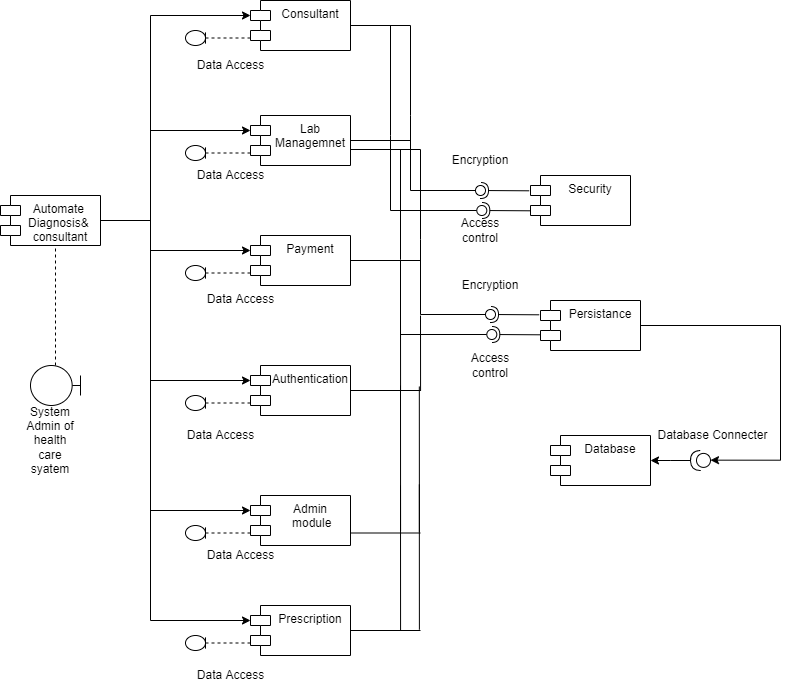

The diagram above was exported from draw.io. Its source (the exported page's mxGraphModel, read from the mxfile embedded in the PNG):
<mxGraphModel dx="1422" dy="786" grid="1" gridSize="10" guides="1" tooltips="1" connect="1" arrows="1" fold="1" page="1" pageScale="1" pageWidth="827" pageHeight="1169" background="none" math="0" shadow="0">
  <root>
    <mxCell id="0" />
    <mxCell id="1" parent="0" />
    <mxCell id="XczjZBrCb2amVagx-193-4" style="edgeStyle=orthogonalEdgeStyle;rounded=0;orthogonalLoop=1;jettySize=auto;html=1;entryX=0;entryY=0;entryDx=0;entryDy=15;entryPerimeter=0;" parent="1" source="XczjZBrCb2amVagx-193-1" target="XczjZBrCb2amVagx-193-5" edge="1">
      <mxGeometry relative="1" as="geometry">
        <mxPoint x="200" y="230" as="targetPoint" />
        <Array as="points">
          <mxPoint x="200" y="425" />
          <mxPoint x="200" y="220" />
        </Array>
      </mxGeometry>
    </mxCell>
    <mxCell id="XczjZBrCb2amVagx-193-24" style="edgeStyle=orthogonalEdgeStyle;rounded=0;orthogonalLoop=1;jettySize=auto;html=1;entryX=0;entryY=0;entryDx=0;entryDy=15;entryPerimeter=0;" parent="1" source="XczjZBrCb2amVagx-193-1" target="XczjZBrCb2amVagx-193-16" edge="1">
      <mxGeometry relative="1" as="geometry">
        <Array as="points">
          <mxPoint x="200" y="425" />
          <mxPoint x="200" y="335" />
        </Array>
      </mxGeometry>
    </mxCell>
    <mxCell id="XczjZBrCb2amVagx-193-25" style="edgeStyle=orthogonalEdgeStyle;rounded=0;orthogonalLoop=1;jettySize=auto;html=1;entryX=0;entryY=0;entryDx=0;entryDy=15;entryPerimeter=0;" parent="1" source="XczjZBrCb2amVagx-193-1" target="XczjZBrCb2amVagx-193-18" edge="1">
      <mxGeometry relative="1" as="geometry">
        <Array as="points">
          <mxPoint x="200" y="425" />
          <mxPoint x="200" y="455" />
        </Array>
      </mxGeometry>
    </mxCell>
    <mxCell id="XczjZBrCb2amVagx-193-26" style="edgeStyle=orthogonalEdgeStyle;rounded=0;orthogonalLoop=1;jettySize=auto;html=1;entryX=0;entryY=0;entryDx=0;entryDy=15;entryPerimeter=0;" parent="1" source="XczjZBrCb2amVagx-193-1" target="XczjZBrCb2amVagx-193-20" edge="1">
      <mxGeometry relative="1" as="geometry">
        <Array as="points">
          <mxPoint x="200" y="425" />
          <mxPoint x="200" y="585" />
        </Array>
      </mxGeometry>
    </mxCell>
    <mxCell id="XczjZBrCb2amVagx-193-27" style="edgeStyle=orthogonalEdgeStyle;rounded=0;orthogonalLoop=1;jettySize=auto;html=1;entryX=0;entryY=0;entryDx=0;entryDy=15;entryPerimeter=0;" parent="1" source="XczjZBrCb2amVagx-193-1" target="XczjZBrCb2amVagx-193-22" edge="1">
      <mxGeometry relative="1" as="geometry">
        <Array as="points">
          <mxPoint x="200" y="425" />
          <mxPoint x="200" y="715" />
        </Array>
      </mxGeometry>
    </mxCell>
    <mxCell id="XczjZBrCb2amVagx-193-30" style="edgeStyle=orthogonalEdgeStyle;rounded=0;orthogonalLoop=1;jettySize=auto;html=1;entryX=0;entryY=0;entryDx=0;entryDy=15;entryPerimeter=0;" parent="1" source="XczjZBrCb2amVagx-193-1" target="XczjZBrCb2amVagx-193-28" edge="1">
      <mxGeometry relative="1" as="geometry">
        <Array as="points">
          <mxPoint x="200" y="425" />
          <mxPoint x="200" y="825" />
        </Array>
      </mxGeometry>
    </mxCell>
    <mxCell id="XczjZBrCb2amVagx-193-1" value="Automate &#10;Diagnosis&amp; &#10;consultant" style="shape=module;align=left;spacingLeft=20;align=center;verticalAlign=top;" parent="1" vertex="1">
      <mxGeometry x="50" y="400" width="100" height="50" as="geometry" />
    </mxCell>
    <mxCell id="XczjZBrCb2amVagx-193-2" value="" style="shape=umlLifeline;participant=umlBoundary;perimeter=lifelinePerimeter;whiteSpace=wrap;html=1;container=1;collapsible=0;recursiveResize=0;verticalAlign=top;spacingTop=36;outlineConnect=0;rotation=-180;" parent="1" vertex="1">
      <mxGeometry x="80" y="450" width="50" height="160" as="geometry" />
    </mxCell>
    <mxCell id="XczjZBrCb2amVagx-193-3" value="System Admin of health care syatem" style="text;html=1;strokeColor=none;fillColor=none;align=center;verticalAlign=middle;whiteSpace=wrap;rounded=0;" parent="1" vertex="1">
      <mxGeometry x="70" y="630" width="60" height="30" as="geometry" />
    </mxCell>
    <mxCell id="XczjZBrCb2amVagx-193-5" value="Consultant" style="shape=module;align=left;spacingLeft=20;align=center;verticalAlign=top;" parent="1" vertex="1">
      <mxGeometry x="300" y="205" width="100" height="50" as="geometry" />
    </mxCell>
    <mxCell id="XczjZBrCb2amVagx-193-7" value="" style="shape=umlLifeline;participant=umlEntity;perimeter=lifelinePerimeter;whiteSpace=wrap;html=1;container=1;collapsible=0;recursiveResize=0;verticalAlign=top;spacingTop=36;outlineConnect=0;rotation=-90;size=20;" parent="1" vertex="1">
      <mxGeometry x="260" y="210" width="15" height="65" as="geometry" />
    </mxCell>
    <mxCell id="XczjZBrCb2amVagx-193-16" value="Lab &#10;Managemnet" style="shape=module;align=left;spacingLeft=20;align=center;verticalAlign=top;" parent="1" vertex="1">
      <mxGeometry x="300" y="320" width="100" height="50" as="geometry" />
    </mxCell>
    <mxCell id="XczjZBrCb2amVagx-193-17" value="" style="shape=umlLifeline;participant=umlEntity;perimeter=lifelinePerimeter;whiteSpace=wrap;html=1;container=1;collapsible=0;recursiveResize=0;verticalAlign=top;spacingTop=36;outlineConnect=0;rotation=-90;size=20;" parent="1" vertex="1">
      <mxGeometry x="260" y="325" width="15" height="65" as="geometry" />
    </mxCell>
    <mxCell id="XczjZBrCb2amVagx-193-18" value="Payment" style="shape=module;align=left;spacingLeft=20;align=center;verticalAlign=top;" parent="1" vertex="1">
      <mxGeometry x="300" y="440" width="100" height="50" as="geometry" />
    </mxCell>
    <mxCell id="XczjZBrCb2amVagx-193-19" value="" style="shape=umlLifeline;participant=umlEntity;perimeter=lifelinePerimeter;whiteSpace=wrap;html=1;container=1;collapsible=0;recursiveResize=0;verticalAlign=top;spacingTop=36;outlineConnect=0;rotation=-90;size=20;" parent="1" vertex="1">
      <mxGeometry x="260" y="445" width="15" height="65" as="geometry" />
    </mxCell>
    <mxCell id="XczjZBrCb2amVagx-193-20" value="Authentication" style="shape=module;align=left;spacingLeft=20;align=center;verticalAlign=top;" parent="1" vertex="1">
      <mxGeometry x="300" y="570" width="100" height="50" as="geometry" />
    </mxCell>
    <mxCell id="XczjZBrCb2amVagx-193-21" value="" style="shape=umlLifeline;participant=umlEntity;perimeter=lifelinePerimeter;whiteSpace=wrap;html=1;container=1;collapsible=0;recursiveResize=0;verticalAlign=top;spacingTop=36;outlineConnect=0;rotation=-90;size=20;" parent="1" vertex="1">
      <mxGeometry x="260" y="575" width="15" height="65" as="geometry" />
    </mxCell>
    <mxCell id="XczjZBrCb2amVagx-193-22" value="Admin&#10; module" style="shape=module;align=left;spacingLeft=20;align=center;verticalAlign=top;" parent="1" vertex="1">
      <mxGeometry x="300" y="700" width="100" height="50" as="geometry" />
    </mxCell>
    <mxCell id="XczjZBrCb2amVagx-193-23" value="" style="shape=umlLifeline;participant=umlEntity;perimeter=lifelinePerimeter;whiteSpace=wrap;html=1;container=1;collapsible=0;recursiveResize=0;verticalAlign=top;spacingTop=36;outlineConnect=0;rotation=-90;size=20;" parent="1" vertex="1">
      <mxGeometry x="260" y="705" width="15" height="65" as="geometry" />
    </mxCell>
    <mxCell id="XczjZBrCb2amVagx-193-28" value="Prescription" style="shape=module;align=left;spacingLeft=20;align=center;verticalAlign=top;" parent="1" vertex="1">
      <mxGeometry x="300" y="810" width="100" height="50" as="geometry" />
    </mxCell>
    <mxCell id="XczjZBrCb2amVagx-193-29" value="" style="shape=umlLifeline;participant=umlEntity;perimeter=lifelinePerimeter;whiteSpace=wrap;html=1;container=1;collapsible=0;recursiveResize=0;verticalAlign=top;spacingTop=36;outlineConnect=0;rotation=-90;size=20;" parent="1" vertex="1">
      <mxGeometry x="260" y="815" width="15" height="65" as="geometry" />
    </mxCell>
    <mxCell id="XczjZBrCb2amVagx-193-31" value="Security" style="shape=module;align=left;spacingLeft=20;align=center;verticalAlign=top;" parent="1" vertex="1">
      <mxGeometry x="580" y="380" width="100" height="50" as="geometry" />
    </mxCell>
    <mxCell id="XczjZBrCb2amVagx-193-92" style="edgeStyle=orthogonalEdgeStyle;rounded=0;orthogonalLoop=1;jettySize=auto;html=1;entryX=0;entryY=0.5;entryDx=0;entryDy=0;entryPerimeter=0;" parent="1" source="XczjZBrCb2amVagx-193-32" target="XczjZBrCb2amVagx-193-90" edge="1">
      <mxGeometry relative="1" as="geometry">
        <Array as="points">
          <mxPoint x="830" y="530" />
          <mxPoint x="830" y="665" />
        </Array>
      </mxGeometry>
    </mxCell>
    <mxCell id="XczjZBrCb2amVagx-193-32" value="Persistance" style="shape=module;align=left;spacingLeft=20;align=center;verticalAlign=top;" parent="1" vertex="1">
      <mxGeometry x="590" y="505" width="100" height="50" as="geometry" />
    </mxCell>
    <mxCell id="XczjZBrCb2amVagx-193-33" value="Database" style="shape=module;align=left;spacingLeft=20;align=center;verticalAlign=top;" parent="1" vertex="1">
      <mxGeometry x="600" y="640" width="100" height="50" as="geometry" />
    </mxCell>
    <mxCell id="XczjZBrCb2amVagx-193-35" value="" style="rounded=0;orthogonalLoop=1;jettySize=auto;html=1;endArrow=none;endFill=0;sketch=0;sourcePerimeterSpacing=0;targetPerimeterSpacing=0;exitX=1;exitY=0.5;exitDx=0;exitDy=0;" parent="1" source="XczjZBrCb2amVagx-193-5" target="XczjZBrCb2amVagx-193-37" edge="1">
      <mxGeometry relative="1" as="geometry">
        <mxPoint x="510" y="395" as="sourcePoint" />
        <Array as="points">
          <mxPoint x="460" y="230" />
          <mxPoint x="460" y="320" />
          <mxPoint x="460" y="395" />
        </Array>
      </mxGeometry>
    </mxCell>
    <mxCell id="XczjZBrCb2amVagx-193-36" value="" style="rounded=0;orthogonalLoop=1;jettySize=auto;html=1;endArrow=halfCircle;endFill=0;entryX=0.5;entryY=0.5;endSize=6;strokeWidth=1;sketch=0;exitX=-0.013;exitY=0.306;exitDx=0;exitDy=0;exitPerimeter=0;" parent="1" source="XczjZBrCb2amVagx-193-31" target="XczjZBrCb2amVagx-193-37" edge="1">
      <mxGeometry relative="1" as="geometry">
        <mxPoint x="550" y="395" as="sourcePoint" />
      </mxGeometry>
    </mxCell>
    <mxCell id="XczjZBrCb2amVagx-193-37" value="" style="ellipse;whiteSpace=wrap;html=1;align=center;aspect=fixed;resizable=0;points=[];outlineConnect=0;sketch=0;" parent="1" vertex="1">
      <mxGeometry x="525" y="390" width="10" height="10" as="geometry" />
    </mxCell>
    <mxCell id="XczjZBrCb2amVagx-193-46" value="" style="rounded=0;orthogonalLoop=1;jettySize=auto;html=1;endArrow=none;endFill=0;sketch=0;sourcePerimeterSpacing=0;targetPerimeterSpacing=0;exitX=1;exitY=0.5;exitDx=0;exitDy=0;" parent="1" source="XczjZBrCb2amVagx-193-5" target="XczjZBrCb2amVagx-193-48" edge="1">
      <mxGeometry relative="1" as="geometry">
        <mxPoint x="401.3" y="250" as="sourcePoint" />
        <Array as="points">
          <mxPoint x="440" y="230" />
          <mxPoint x="440" y="340" />
          <mxPoint x="440" y="415" />
        </Array>
      </mxGeometry>
    </mxCell>
    <mxCell id="XczjZBrCb2amVagx-193-47" value="" style="rounded=0;orthogonalLoop=1;jettySize=auto;html=1;endArrow=halfCircle;endFill=0;entryX=0.5;entryY=0.5;endSize=6;strokeWidth=1;sketch=0;exitX=-0.013;exitY=0.306;exitDx=0;exitDy=0;exitPerimeter=0;" parent="1" target="XczjZBrCb2amVagx-193-48" edge="1">
      <mxGeometry relative="1" as="geometry">
        <mxPoint x="579.9999999999999" y="415.30000000000007" as="sourcePoint" />
      </mxGeometry>
    </mxCell>
    <mxCell id="XczjZBrCb2amVagx-193-48" value="" style="ellipse;whiteSpace=wrap;html=1;align=center;aspect=fixed;resizable=0;points=[];outlineConnect=0;sketch=0;" parent="1" vertex="1">
      <mxGeometry x="526.3" y="410" width="10" height="10" as="geometry" />
    </mxCell>
    <mxCell id="XczjZBrCb2amVagx-193-59" value="" style="rounded=0;orthogonalLoop=1;jettySize=auto;html=1;endArrow=none;endFill=0;sketch=0;sourcePerimeterSpacing=0;targetPerimeterSpacing=0;exitX=1;exitY=0.5;exitDx=0;exitDy=0;" parent="1" target="XczjZBrCb2amVagx-193-61" edge="1">
      <mxGeometry relative="1" as="geometry">
        <mxPoint x="410" y="354" as="sourcePoint" />
        <Array as="points">
          <mxPoint x="470" y="354" />
          <mxPoint x="470" y="444" />
          <mxPoint x="470" y="519" />
        </Array>
      </mxGeometry>
    </mxCell>
    <mxCell id="XczjZBrCb2amVagx-193-60" value="" style="rounded=0;orthogonalLoop=1;jettySize=auto;html=1;endArrow=halfCircle;endFill=0;entryX=0.5;entryY=0.5;endSize=6;strokeWidth=1;sketch=0;exitX=-0.013;exitY=0.306;exitDx=0;exitDy=0;exitPerimeter=0;" parent="1" target="XczjZBrCb2amVagx-193-61" edge="1">
      <mxGeometry relative="1" as="geometry">
        <mxPoint x="588.7" y="519.3" as="sourcePoint" />
      </mxGeometry>
    </mxCell>
    <mxCell id="XczjZBrCb2amVagx-193-61" value="" style="ellipse;whiteSpace=wrap;html=1;align=center;aspect=fixed;resizable=0;points=[];outlineConnect=0;sketch=0;" parent="1" vertex="1">
      <mxGeometry x="535" y="514" width="10" height="10" as="geometry" />
    </mxCell>
    <mxCell id="XczjZBrCb2amVagx-193-62" value="" style="rounded=0;orthogonalLoop=1;jettySize=auto;html=1;endArrow=none;endFill=0;sketch=0;sourcePerimeterSpacing=0;targetPerimeterSpacing=0;" parent="1" target="XczjZBrCb2amVagx-193-64" edge="1">
      <mxGeometry relative="1" as="geometry">
        <mxPoint x="400" y="354" as="sourcePoint" />
        <Array as="points">
          <mxPoint x="450" y="354" />
          <mxPoint x="450" y="464" />
          <mxPoint x="450" y="539" />
        </Array>
      </mxGeometry>
    </mxCell>
    <mxCell id="XczjZBrCb2amVagx-193-63" value="" style="rounded=0;orthogonalLoop=1;jettySize=auto;html=1;endArrow=halfCircle;endFill=0;entryX=0.5;entryY=0.5;endSize=6;strokeWidth=1;sketch=0;exitX=-0.013;exitY=0.306;exitDx=0;exitDy=0;exitPerimeter=0;" parent="1" target="XczjZBrCb2amVagx-193-64" edge="1">
      <mxGeometry relative="1" as="geometry">
        <mxPoint x="589.9999999999998" y="539.3" as="sourcePoint" />
      </mxGeometry>
    </mxCell>
    <mxCell id="XczjZBrCb2amVagx-193-64" value="" style="ellipse;whiteSpace=wrap;html=1;align=center;aspect=fixed;resizable=0;points=[];outlineConnect=0;sketch=0;" parent="1" vertex="1">
      <mxGeometry x="536.3" y="534" width="10" height="10" as="geometry" />
    </mxCell>
    <mxCell id="XczjZBrCb2amVagx-193-65" value="" style="line;strokeWidth=1;fillColor=none;align=left;verticalAlign=middle;spacingTop=-1;spacingLeft=3;spacingRight=3;rotatable=0;labelPosition=right;points=[];portConstraint=eastwest;" parent="1" vertex="1">
      <mxGeometry x="400" y="461" width="50" height="8" as="geometry" />
    </mxCell>
    <mxCell id="XczjZBrCb2amVagx-193-66" value="" style="line;strokeWidth=1;fillColor=none;align=left;verticalAlign=middle;spacingTop=-1;spacingLeft=3;spacingRight=3;rotatable=0;labelPosition=right;points=[];portConstraint=eastwest;" parent="1" vertex="1">
      <mxGeometry x="400" y="461" width="70" height="8" as="geometry" />
    </mxCell>
    <mxCell id="XczjZBrCb2amVagx-193-67" value="" style="line;strokeWidth=1;fillColor=none;align=left;verticalAlign=middle;spacingTop=-1;spacingLeft=3;spacingRight=3;rotatable=0;labelPosition=right;points=[];portConstraint=eastwest;" parent="1" vertex="1">
      <mxGeometry x="400" y="341" width="60" height="8" as="geometry" />
    </mxCell>
    <mxCell id="XczjZBrCb2amVagx-193-68" value="" style="line;strokeWidth=1;fillColor=none;align=left;verticalAlign=middle;spacingTop=-1;spacingLeft=3;spacingRight=3;rotatable=0;labelPosition=right;points=[];portConstraint=eastwest;" parent="1" vertex="1">
      <mxGeometry x="400" y="591" width="70" height="8" as="geometry" />
    </mxCell>
    <mxCell id="XczjZBrCb2amVagx-193-71" value="" style="endArrow=none;html=1;rounded=0;exitX=1.001;exitY=0.552;exitDx=0;exitDy=0;exitPerimeter=0;" parent="1" source="XczjZBrCb2amVagx-193-68" edge="1">
      <mxGeometry width="50" height="50" relative="1" as="geometry">
        <mxPoint x="476.3" y="599" as="sourcePoint" />
        <mxPoint x="470" y="520" as="targetPoint" />
      </mxGeometry>
    </mxCell>
    <mxCell id="XczjZBrCb2amVagx-193-72" value="" style="endArrow=none;html=1;rounded=0;exitX=1.001;exitY=0.552;exitDx=0;exitDy=0;exitPerimeter=0;" parent="1" edge="1">
      <mxGeometry width="50" height="50" relative="1" as="geometry">
        <mxPoint x="450.07000000000005" y="595.4159999999999" as="sourcePoint" />
        <mxPoint x="450" y="520" as="targetPoint" />
      </mxGeometry>
    </mxCell>
    <mxCell id="XczjZBrCb2amVagx-193-73" value="" style="endArrow=none;html=1;rounded=0;exitX=1.001;exitY=0.552;exitDx=0;exitDy=0;exitPerimeter=0;" parent="1" edge="1">
      <mxGeometry width="50" height="50" relative="1" as="geometry">
        <mxPoint x="450.07000000000005" y="735.4159999999999" as="sourcePoint" />
        <mxPoint x="450" y="590" as="targetPoint" />
      </mxGeometry>
    </mxCell>
    <mxCell id="XczjZBrCb2amVagx-193-74" value="" style="endArrow=none;html=1;rounded=0;exitX=1.001;exitY=0.552;exitDx=0;exitDy=0;exitPerimeter=0;" parent="1" edge="1">
      <mxGeometry width="50" height="50" relative="1" as="geometry">
        <mxPoint x="468.89000000000004" y="736.4159999999999" as="sourcePoint" />
        <mxPoint x="468.82" y="591" as="targetPoint" />
      </mxGeometry>
    </mxCell>
    <mxCell id="XczjZBrCb2amVagx-193-75" value="" style="line;strokeWidth=1;fillColor=none;align=left;verticalAlign=middle;spacingTop=-1;spacingLeft=3;spacingRight=3;rotatable=0;labelPosition=right;points=[];portConstraint=eastwest;" parent="1" vertex="1">
      <mxGeometry x="400" y="733.5" width="70" height="8" as="geometry" />
    </mxCell>
    <mxCell id="XczjZBrCb2amVagx-193-76" value="" style="line;strokeWidth=1;fillColor=none;align=left;verticalAlign=middle;spacingTop=-1;spacingLeft=3;spacingRight=3;rotatable=0;labelPosition=right;points=[];portConstraint=eastwest;" parent="1" vertex="1">
      <mxGeometry x="400" y="831.75" width="70" height="6.5" as="geometry" />
    </mxCell>
    <mxCell id="XczjZBrCb2amVagx-193-77" value="" style="endArrow=none;html=1;rounded=0;exitX=1.001;exitY=0.552;exitDx=0;exitDy=0;exitPerimeter=0;" parent="1" edge="1">
      <mxGeometry width="50" height="50" relative="1" as="geometry">
        <mxPoint x="450.07000000000005" y="835.246" as="sourcePoint" />
        <mxPoint x="450" y="689.83" as="targetPoint" />
      </mxGeometry>
    </mxCell>
    <mxCell id="XczjZBrCb2amVagx-193-78" value="" style="endArrow=none;html=1;rounded=0;exitX=1.001;exitY=0.552;exitDx=0;exitDy=0;exitPerimeter=0;" parent="1" edge="1">
      <mxGeometry width="50" height="50" relative="1" as="geometry">
        <mxPoint x="468.8900000000001" y="834.246" as="sourcePoint" />
        <mxPoint x="468.82000000000005" y="688.8299999999998" as="targetPoint" />
      </mxGeometry>
    </mxCell>
    <mxCell id="XczjZBrCb2amVagx-193-79" value="Encryption" style="text;html=1;strokeColor=none;fillColor=none;align=center;verticalAlign=middle;whiteSpace=wrap;rounded=0;" parent="1" vertex="1">
      <mxGeometry x="500" y="350" width="60" height="30" as="geometry" />
    </mxCell>
    <mxCell id="XczjZBrCb2amVagx-193-80" value="Access control" style="text;html=1;strokeColor=none;fillColor=none;align=center;verticalAlign=middle;whiteSpace=wrap;rounded=0;" parent="1" vertex="1">
      <mxGeometry x="500" y="420" width="60" height="30" as="geometry" />
    </mxCell>
    <mxCell id="XczjZBrCb2amVagx-193-81" value="Access control" style="text;html=1;strokeColor=none;fillColor=none;align=center;verticalAlign=middle;whiteSpace=wrap;rounded=0;" parent="1" vertex="1">
      <mxGeometry x="510" y="554.5" width="60" height="30" as="geometry" />
    </mxCell>
    <mxCell id="XczjZBrCb2amVagx-193-82" value="Encryption" style="text;html=1;strokeColor=none;fillColor=none;align=center;verticalAlign=middle;whiteSpace=wrap;rounded=0;" parent="1" vertex="1">
      <mxGeometry x="510" y="475" width="60" height="30" as="geometry" />
    </mxCell>
    <mxCell id="XczjZBrCb2amVagx-193-91" style="edgeStyle=orthogonalEdgeStyle;rounded=0;orthogonalLoop=1;jettySize=auto;html=1;" parent="1" source="XczjZBrCb2amVagx-193-90" target="XczjZBrCb2amVagx-193-33" edge="1">
      <mxGeometry relative="1" as="geometry" />
    </mxCell>
    <mxCell id="XczjZBrCb2amVagx-193-90" value="" style="shape=providedRequiredInterface;html=1;verticalLabelPosition=bottom;sketch=0;rotation=-182;" parent="1" vertex="1">
      <mxGeometry x="740" y="655" width="20" height="20" as="geometry" />
    </mxCell>
    <mxCell id="XczjZBrCb2amVagx-193-93" value="Database Connecter" style="text;html=1;align=center;verticalAlign=middle;resizable=0;points=[];autosize=1;strokeColor=none;fillColor=none;" parent="1" vertex="1">
      <mxGeometry x="697" y="630" width="130" height="20" as="geometry" />
    </mxCell>
    <mxCell id="XczjZBrCb2amVagx-193-94" value="Data Access" style="text;html=1;align=center;verticalAlign=middle;resizable=0;points=[];autosize=1;strokeColor=none;fillColor=none;" parent="1" vertex="1">
      <mxGeometry x="240" y="260" width="80" height="20" as="geometry" />
    </mxCell>
    <mxCell id="XczjZBrCb2amVagx-193-95" value="Data Access" style="text;html=1;align=center;verticalAlign=middle;resizable=0;points=[];autosize=1;strokeColor=none;fillColor=none;" parent="1" vertex="1">
      <mxGeometry x="240" y="370" width="80" height="20" as="geometry" />
    </mxCell>
    <mxCell id="XczjZBrCb2amVagx-193-96" value="Data Access" style="text;html=1;align=center;verticalAlign=middle;resizable=0;points=[];autosize=1;strokeColor=none;fillColor=none;" parent="1" vertex="1">
      <mxGeometry x="250" y="494" width="80" height="20" as="geometry" />
    </mxCell>
    <mxCell id="XczjZBrCb2amVagx-193-97" value="Data Access" style="text;html=1;align=center;verticalAlign=middle;resizable=0;points=[];autosize=1;strokeColor=none;fillColor=none;" parent="1" vertex="1">
      <mxGeometry x="230" y="630" width="80" height="20" as="geometry" />
    </mxCell>
    <mxCell id="XczjZBrCb2amVagx-193-98" value="Data Access" style="text;html=1;align=center;verticalAlign=middle;resizable=0;points=[];autosize=1;strokeColor=none;fillColor=none;" parent="1" vertex="1">
      <mxGeometry x="240" y="870" width="80" height="20" as="geometry" />
    </mxCell>
    <mxCell id="XczjZBrCb2amVagx-193-99" value="Data Access" style="text;html=1;align=center;verticalAlign=middle;resizable=0;points=[];autosize=1;strokeColor=none;fillColor=none;" parent="1" vertex="1">
      <mxGeometry x="250" y="750" width="80" height="20" as="geometry" />
    </mxCell>
  </root>
</mxGraphModel>